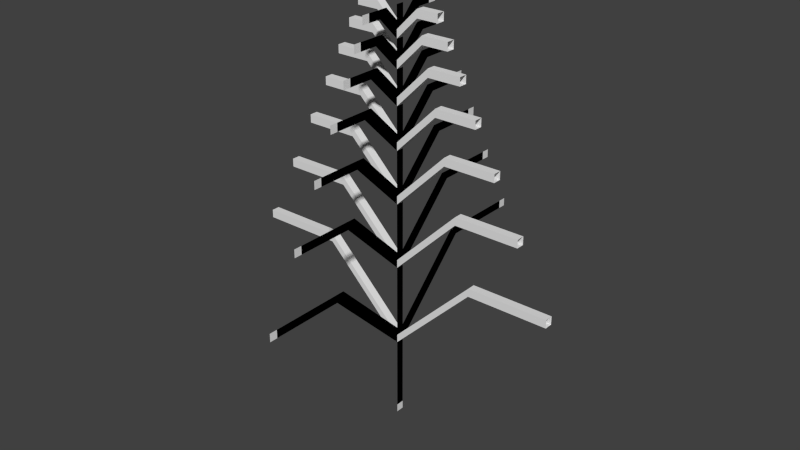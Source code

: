 # Source: CristmasTreeDouble.blend  (saved by Blender 2.58.1; exported with 4.5.12 LTS)
import bpy
from mathutils import Matrix  # noqa: F401  (used for matrix-valued properties, if any)

bpy.ops.wm.read_factory_settings(use_empty=True)
scene = bpy.context.scene
scene.name = 'Scene'

# ---- collections
col_collection_1 = bpy.data.collections.new('Collection 1'); scene.collection.children.link(col_collection_1)

# ---- world
world_world = bpy.data.worlds.new('World'); scene.world = world_world
world_world.color = (0.05088, 0.05088, 0.05088)
world_world.use_sun_shadow = False
world_world.sun_shadow_jitter_overblur = 0.0
world_world.cycles.sampling_method = 'MANUAL'
world_world.cycles.sample_map_resolution = 256

# ---- meshes
me_cristmastree = bpy.data.meshes.new('cristmastree')
me_cristmastree.from_pydata([(0.0, 0.0, 0.0), (0.0, 2.0, 0.0), (0.0, 2.0, 0.0), (0.0, 4.0, 2.0), (0.0, 4.0, 2.0), (0.0, 4.0, 4.0), (0.0, 2.0, 0.0), (0.0, 4.0, -2.0), (0.0, 4.0, -2.0), (0.0, 4.0, -4.0), (0.0, 2.0, 0.0), (-2.0, 4.0, 0.0), (-2.0, 4.0, 0.0), (-4.0, 4.0, 0.0), (0.0, 2.0, 0.0), (2.0, 4.0, 0.0), (2.0, 4.0, 0.0), (4.0, 4.0, 0.0), (0.0, 2.0, 0.0), (0.0, 4.0, 0.0), (0.0, 2.0, 0.0), (0.0, 4.0, 0.0), (0.0, 4.0, 0.0), (0.0, 5.6, 1.6), (0.0, 5.6, 1.6), (0.0, 5.6, 3.2), (0.0, 4.0, 0.0), (0.0, 5.6, -1.6), (0.0, 5.6, -1.6), (0.0, 5.6, -3.2), (0.0, 4.0, 0.0), (-1.6, 5.6, 0.0), (-1.6, 5.6, 0.0), (-3.2, 5.6, 0.0), (0.0, 4.0, 0.0), (1.6, 5.6, 0.0), (1.6, 5.6, 0.0), (3.2, 5.6, 0.0), (0.0, 4.0, 0.0), (0.0, 5.6, 0.0), (0.0, 4.0, 0.0), (0.0, 5.6, 0.0), (0.0, 5.6, 0.0), (0.0, 6.88, 1.28), (0.0, 6.88, 1.28), (0.0, 6.88, 2.56), (0.0, 5.6, 0.0), (0.0, 6.88, -1.28), (0.0, 6.88, -1.28), (0.0, 6.88, -2.56), (0.0, 5.6, 0.0), (-1.28, 6.88, 0.0), (-1.28, 6.88, 0.0), (-2.56, 6.88, 0.0), (0.0, 5.6, 0.0), (1.28, 6.88, 0.0), (1.28, 6.88, 0.0), (2.56, 6.88, 0.0), (0.0, 5.6, 0.0), (0.0, 6.88, 0.0), (0.0, 5.6, 0.0), (0.0, 6.88, 0.0), (0.0, 6.88, 0.0), (0.0, 7.904, 1.024), (0.0, 7.904, 1.024), (0.0, 7.904, 2.048), (0.0, 6.88, 0.0), (0.0, 7.904, -1.024), (0.0, 7.904, -1.024), (0.0, 7.904, -2.048), (0.0, 6.88, 0.0), (-1.024, 7.904, 0.0), (-1.024, 7.904, 0.0), (-2.048, 7.904, 0.0), (0.0, 6.88, 0.0), (1.024, 7.904, 0.0), (1.024, 7.904, 0.0), (2.048, 7.904, 0.0), (0.0, 6.88, 0.0), (0.0, 7.904, 0.0), (0.0, 6.88, 0.0), (0.0, 7.904, 0.0), (0.0, 7.904, 0.0), (0.0, 8.723, 0.8192), (0.0, 8.723, 0.8192), (0.0, 8.723, 1.638), (0.0, 7.904, 0.0), (0.0, 8.723, -0.8192), (0.0, 8.723, -0.8192), (0.0, 8.723, -1.638), (0.0, 7.904, 0.0), (-0.8192, 8.723, 0.0), (-0.8192, 8.723, 0.0), (-1.638, 8.723, 0.0), (0.0, 7.904, 0.0), (0.8192, 8.723, 0.0), (0.8192, 8.723, 0.0), (1.638, 8.723, 0.0), (0.0, 7.904, 0.0), (0.0, 8.723, 0.0), (0.0, 7.904, 0.0), (0.0, 8.723, 0.0), (0.0, 8.723, 0.0), (0.0, 9.379, 0.6554), (0.0, 9.379, 0.6554), (0.0, 9.379, 1.311), (0.0, 8.723, 0.0), (0.0, 9.379, -0.6554), (0.0, 9.379, -0.6554), (0.0, 9.379, -1.311), (0.0, 8.723, 0.0), (-0.6554, 9.379, 0.0), (-0.6554, 9.379, 0.0), (-1.311, 9.379, 0.0), (0.0, 8.723, 0.0), (0.6554, 9.379, 0.0), (0.6554, 9.379, 0.0), (1.311, 9.379, 0.0), (0.0, 8.723, 0.0), (0.0, 9.379, 0.0), (0.0, 8.723, 0.0), (0.0, 9.379, 0.0), (0.0, 9.379, 0.0), (0.0, 9.903, 0.5243), (0.0, 9.903, 0.5243), (0.0, 9.903, 1.049), (0.0, 9.379, 0.0), (0.0, 9.903, -0.5243), (0.0, 9.903, -0.5243), (0.0, 9.903, -1.049), (0.0, 9.379, 0.0), (-0.5243, 9.903, 0.0), (-0.5243, 9.903, 0.0), (-1.049, 9.903, 0.0), (0.0, 9.379, 0.0), (0.5243, 9.903, 0.0), (0.5243, 9.903, 0.0), (1.049, 9.903, 0.0), (0.0, 9.379, 0.0), (0.0, 9.903, 0.0), (0.0, 9.379, 0.0), (0.0, 9.903, 0.0), (0.0, 9.903, 0.0), (0.0, 9.379, 0.0), (0.0, 9.903, 0.0), (0.0, 9.379, 0.0), (1.049, 9.903, 0.0), (0.5243, 9.903, 0.0), (0.5243, 9.903, 0.0), (0.0, 9.379, 0.0), (-1.049, 9.903, 0.0), (-0.5243, 9.903, 0.0), (-0.5243, 9.903, 0.0), (0.0, 9.379, 0.0), (0.0, 9.903, -1.049), (0.0, 9.903, -0.5243), (0.0, 9.903, -0.5243), (0.0, 9.379, 0.0), (0.0, 9.903, 1.049), (0.0, 9.903, 0.5243), (0.0, 9.903, 0.5243), (0.0, 9.379, 0.0), (0.0, 9.379, 0.0), (0.0, 8.723, 0.0), (0.0, 9.379, 0.0), (0.0, 8.723, 0.0), (1.311, 9.379, 0.0), (0.6554, 9.379, 0.0), (0.6554, 9.379, 0.0), (0.0, 8.723, 0.0), (-1.311, 9.379, 0.0), (-0.6554, 9.379, 0.0), (-0.6554, 9.379, 0.0), (0.0, 8.723, 0.0), (0.0, 9.379, -1.311), (0.0, 9.379, -0.6554), (0.0, 9.379, -0.6554), (0.0, 8.723, 0.0), (0.0, 9.379, 1.311), (0.0, 9.379, 0.6554), (0.0, 9.379, 0.6554), (0.0, 8.723, 0.0), (0.0, 8.723, 0.0), (0.0, 7.904, 0.0), (0.0, 8.723, 0.0), (0.0, 7.904, 0.0), (1.638, 8.723, 0.0), (0.8192, 8.723, 0.0), (0.8192, 8.723, 0.0), (0.0, 7.904, 0.0), (-1.638, 8.723, 0.0), (-0.8192, 8.723, 0.0), (-0.8192, 8.723, 0.0), (0.0, 7.904, 0.0), (0.0, 8.723, -1.638), (0.0, 8.723, -0.8192), (0.0, 8.723, -0.8192), (0.0, 7.904, 0.0), (0.0, 8.723, 1.638), (0.0, 8.723, 0.8192), (0.0, 8.723, 0.8192), (0.0, 7.904, 0.0), (0.0, 7.904, 0.0), (0.0, 6.88, 0.0), (0.0, 7.904, 0.0), (0.0, 6.88, 0.0), (2.048, 7.904, 0.0), (1.024, 7.904, 0.0), (1.024, 7.904, 0.0), (0.0, 6.88, 0.0), (-2.048, 7.904, 0.0), (-1.024, 7.904, 0.0), (-1.024, 7.904, 0.0), (0.0, 6.88, 0.0), (0.0, 7.904, -2.048), (0.0, 7.904, -1.024), (0.0, 7.904, -1.024), (0.0, 6.88, 0.0), (0.0, 7.904, 2.048), (0.0, 7.904, 1.024), (0.0, 7.904, 1.024), (0.0, 6.88, 0.0), (0.0, 6.88, 0.0), (0.0, 5.6, 0.0), (0.0, 6.88, 0.0), (0.0, 5.6, 0.0), (2.56, 6.88, 0.0), (1.28, 6.88, 0.0), (1.28, 6.88, 0.0), (0.0, 5.6, 0.0), (-2.56, 6.88, 0.0), (-1.28, 6.88, 0.0), (-1.28, 6.88, 0.0), (0.0, 5.6, 0.0), (0.0, 6.88, -2.56), (0.0, 6.88, -1.28), (0.0, 6.88, -1.28), (0.0, 5.6, 0.0), (0.0, 6.88, 2.56), (0.0, 6.88, 1.28), (0.0, 6.88, 1.28), (0.0, 5.6, 0.0), (0.0, 5.6, 0.0), (0.0, 4.0, 0.0), (0.0, 5.6, 0.0), (0.0, 4.0, 0.0), (3.2, 5.6, 0.0), (1.6, 5.6, 0.0), (1.6, 5.6, 0.0), (0.0, 4.0, 0.0), (-3.2, 5.6, 0.0), (-1.6, 5.6, 0.0), (-1.6, 5.6, 0.0), (0.0, 4.0, 0.0), (0.0, 5.6, -3.2), (0.0, 5.6, -1.6), (0.0, 5.6, -1.6), (0.0, 4.0, 0.0), (0.0, 5.6, 3.2), (0.0, 5.6, 1.6), (0.0, 5.6, 1.6), (0.0, 4.0, 0.0), (0.0, 4.0, 0.0), (0.0, 2.0, 0.0), (0.0, 4.0, 0.0), (0.0, 2.0, 0.0), (4.0, 4.0, 0.0), (2.0, 4.0, 0.0), (2.0, 4.0, 0.0), (0.0, 2.0, 0.0), (-4.0, 4.0, 0.0), (-2.0, 4.0, 0.0), (-2.0, 4.0, 0.0), (0.0, 2.0, 0.0), (0.0, 4.0, -4.0), (0.0, 4.0, -2.0), (0.0, 4.0, -2.0), (0.0, 2.0, 0.0), (0.0, 4.0, 4.0), (0.0, 4.0, 2.0), (0.0, 4.0, 2.0), (0.0, 2.0, 0.0), (0.0, 2.0, 0.0), (0.0, 0.0, 0.0), (0.0, -3.258e-08, -0.2), (0.0, 2.0, -0.2), (0.0, 2.0, -0.2), (0.0, 4.0, 1.8), (0.0, 4.0, 1.8), (0.0, 4.0, 3.8), (0.0, 2.0, -0.2), (0.0, 4.0, -2.2), (0.0, 4.0, -2.2), (0.0, 4.0, -4.2), (0.0, 2.0, -0.2), (-2.0, 4.0, -0.2), (-2.0, 4.0, -0.2), (-4.0, 4.0, -0.2), (0.0, 2.0, -0.2), (2.0, 4.0, -0.2), (2.0, 4.0, -0.2), (4.0, 4.0, -0.2), (0.0, 2.0, -0.2), (0.0, 4.0, -0.2), (0.0, 2.0, -0.2), (0.0, 4.0, -0.2), (0.0, 4.0, -0.2), (0.0, 5.6, 1.4), (0.0, 5.6, 1.4), (0.0, 5.6, 3.0), (0.0, 4.0, -0.2), (0.0, 5.6, -1.8), (0.0, 5.6, -1.8), (0.0, 5.6, -3.4), (0.0, 4.0, -0.2), (-1.6, 5.6, -0.2), (-1.6, 5.6, -0.2), (-3.2, 5.6, -0.2), (0.0, 4.0, -0.2), (1.6, 5.6, -0.2), (1.6, 5.6, -0.2), (3.2, 5.6, -0.2), (0.0, 4.0, -0.2), (0.0, 5.6, -0.2), (0.0, 4.0, -0.2), (0.0, 5.6, -0.2), (0.0, 5.6, -0.2), (0.0, 6.88, 1.08), (0.0, 6.88, 1.08), (0.0, 6.88, 2.36), (0.0, 5.6, -0.2), (0.0, 6.88, -1.48), (0.0, 6.88, -1.48), (0.0, 6.88, -2.76), (0.0, 5.6, -0.2), (-1.28, 6.88, -0.2), (-1.28, 6.88, -0.2), (-2.56, 6.88, -0.2), (0.0, 5.6, -0.2), (1.28, 6.88, -0.2), (1.28, 6.88, -0.2), (2.56, 6.88, -0.2), (0.0, 5.6, -0.2), (0.0, 6.88, -0.2), (0.0, 5.6, -0.2), (0.0, 6.88, -0.2), (0.0, 6.88, -0.2), (0.0, 7.904, 0.824), (0.0, 7.904, 0.824), (0.0, 7.904, 1.848), (0.0, 6.88, -0.2), (0.0, 7.904, -1.224), (0.0, 7.904, -1.224), (0.0, 7.904, -2.248), (0.0, 6.88, -0.2), (-1.024, 7.904, -0.2), (-1.024, 7.904, -0.2), (-2.048, 7.904, -0.2), (0.0, 6.88, -0.2), (1.024, 7.904, -0.2), (1.024, 7.904, -0.2), (2.048, 7.904, -0.2), (0.0, 6.88, -0.2), (0.0, 7.904, -0.2), (0.0, 6.88, -0.2), (0.0, 7.904, -0.2), (0.0, 7.904, -0.2), (0.0, 8.723, 0.6192), (0.0, 8.723, 0.6192), (0.0, 8.723, 1.438), (0.0, 7.904, -0.2), (0.0, 8.723, -1.019), (0.0, 8.723, -1.019), (0.0, 8.723, -1.838), (0.0, 7.904, -0.2), (-0.8192, 8.723, -0.2), (-0.8192, 8.723, -0.2), (-1.638, 8.723, -0.2), (0.0, 7.904, -0.2), (0.8192, 8.723, -0.2), (0.8192, 8.723, -0.2), (1.638, 8.723, -0.2), (0.0, 7.904, -0.2), (0.0, 8.723, -0.2), (0.0, 7.904, -0.2), (0.0, 8.723, -0.2), (0.0, 8.723, -0.2), (0.0, 9.379, 0.4554), (0.0, 9.379, 0.4554), (0.0, 9.379, 1.111), (0.0, 8.723, -0.2), (0.0, 9.379, -0.8554), (0.0, 9.379, -0.8554), (0.0, 9.379, -1.511), (0.0, 8.723, -0.2), (-0.6554, 9.379, -0.2), (-0.6554, 9.379, -0.2), (-1.311, 9.379, -0.2), (0.0, 8.723, -0.2), (0.6554, 9.379, -0.2), (0.6554, 9.379, -0.2), (1.311, 9.379, -0.2), (0.0, 8.723, -0.2), (0.0, 9.379, -0.2), (0.0, 8.723, -0.2), (0.0, 9.379, -0.2), (0.0, 9.379, -0.2), (0.0, 9.903, 0.3243), (0.0, 9.903, 0.3243), (0.0, 9.903, 0.8486), (0.0, 9.379, -0.2), (0.0, 9.903, -0.7243), (0.0, 9.903, -0.7243), (0.0, 9.903, -1.249), (0.0, 9.379, -0.2), (-0.5243, 9.903, -0.2), (-0.5243, 9.903, -0.2), (-1.049, 9.903, -0.2), (0.0, 9.379, -0.2), (0.5243, 9.903, -0.2), (0.5243, 9.903, -0.2), (1.049, 9.903, -0.2), (0.0, 9.379, -0.2), (0.0, 9.903, -0.2), (0.0, 9.379, -0.2), (0.0, 9.903, -0.2), (0.0, 9.703, -0.2), (0.0, 9.179, -0.2), (0.0, 9.703, -0.2), (0.0, 9.179, -0.2), (1.049, 9.703, -0.2), (0.5243, 9.703, -0.2), (0.5243, 9.703, -0.2), (0.0, 9.179, -0.2), (-1.049, 9.703, -0.2), (-0.5243, 9.703, -0.2), (-0.5243, 9.703, -0.2), (0.0, 9.179, -0.2), (0.0, 9.703, -1.249), (0.0, 9.703, -0.7243), (0.0, 9.703, -0.7243), (0.0, 9.179, -0.2), (0.0, 9.703, 0.8486), (0.0, 9.703, 0.3243), (0.0, 9.703, 0.3243), (0.0, 9.179, -0.2), (0.0, 9.179, -0.2), (0.0, 8.523, -0.2), (0.0, 9.179, -0.2), (0.0, 8.523, -0.2), (1.311, 9.179, -0.2), (0.6554, 9.179, -0.2), (0.6554, 9.179, -0.2), (0.0, 8.523, -0.2), (-1.311, 9.179, -0.2), (-0.6554, 9.179, -0.2), (-0.6554, 9.179, -0.2), (0.0, 8.523, -0.2), (0.0, 9.179, -1.511), (0.0, 9.179, -0.8554), (0.0, 9.179, -0.8554), (0.0, 8.523, -0.2), (0.0, 9.179, 1.111), (0.0, 9.179, 0.4554), (0.0, 9.179, 0.4554), (0.0, 8.523, -0.2), (0.0, 8.523, -0.2), (0.0, 7.704, -0.2), (0.0, 8.523, -0.2), (0.0, 7.704, -0.2), (1.638, 8.523, -0.2), (0.8192, 8.523, -0.2), (0.8192, 8.523, -0.2), (0.0, 7.704, -0.2), (-1.638, 8.523, -0.2), (-0.8192, 8.523, -0.2), (-0.8192, 8.523, -0.2), (0.0, 7.704, -0.2), (0.0, 8.523, -1.838), (0.0, 8.523, -1.019), (0.0, 8.523, -1.019), (0.0, 7.704, -0.2), (0.0, 8.523, 1.438), (0.0, 8.523, 0.6192), (0.0, 8.523, 0.6192), (0.0, 7.704, -0.2), (0.0, 7.704, -0.2), (0.0, 6.68, -0.2), (0.0, 7.704, -0.2), (0.0, 6.68, -0.2), (2.048, 7.704, -0.2), (1.024, 7.704, -0.2), (1.024, 7.704, -0.2), (0.0, 6.68, -0.2), (-2.048, 7.704, -0.2), (-1.024, 7.704, -0.2), (-1.024, 7.704, -0.2), (0.0, 6.68, -0.2), (0.0, 7.704, -2.248), (0.0, 7.704, -1.224), (0.0, 7.704, -1.224), (0.0, 6.68, -0.2), (0.0, 7.704, 1.848), (0.0, 7.704, 0.824), (0.0, 7.704, 0.824), (0.0, 6.68, -0.2), (0.0, 6.68, -0.2), (0.0, 5.4, -0.2), (0.0, 6.68, -0.2), (0.0, 5.4, -0.2), (2.56, 6.68, -0.2), (1.28, 6.68, -0.2), (1.28, 6.68, -0.2), (0.0, 5.4, -0.2), (-2.56, 6.68, -0.2), (-1.28, 6.68, -0.2), (-1.28, 6.68, -0.2), (0.0, 5.4, -0.2), (0.0, 6.68, -2.76), (0.0, 6.68, -1.48), (0.0, 6.68, -1.48), (0.0, 5.4, -0.2), (0.0, 6.68, 2.36), (0.0, 6.68, 1.08), (0.0, 6.68, 1.08), (0.0, 5.4, -0.2), (0.0, 5.4, -0.2), (0.0, 3.8, -0.2), (0.0, 5.4, -0.2), (0.0, 3.8, -0.2), (3.2, 5.4, -0.2), (1.6, 5.4, -0.2), (1.6, 5.4, -0.2), (0.0, 3.8, -0.2), (-3.2, 5.4, -0.2), (-1.6, 5.4, -0.2), (-1.6, 5.4, -0.2), (0.0, 3.8, -0.2), (0.0, 5.4, -3.4), (0.0, 5.4, -1.8), (0.0, 5.4, -1.8), (0.0, 3.8, -0.2), (0.0, 5.4, 3.0), (0.0, 5.4, 1.4), (0.0, 5.4, 1.4), (0.0, 3.8, -0.2), (0.0, 3.8, -0.2), (0.0, 1.8, -0.2), (0.0, 3.8, -0.2), (0.0, 1.8, -0.2), (4.0, 3.8, -0.2), (2.0, 3.8, -0.2), (2.0, 3.8, -0.2), (0.0, 1.8, -0.2), (-4.0, 3.8, -0.2), (-2.0, 3.8, -0.2), (-2.0, 3.8, -0.2), (0.0, 1.8, -0.2), (0.0, 3.8, -4.2), (0.0, 3.8, -2.2), (0.0, 3.8, -2.2), (0.0, 1.8, -0.2), (0.0, 3.8, 3.8), (0.0, 3.8, 1.8), (0.0, 3.8, 1.8), (0.0, 1.8, -0.2), (0.0, 1.8, -0.2), (0.0, -0.2, -0.2), (0.0, -0.2, 2.98e-08), (0.0, 1.8, 2.98e-08), (0.0, 1.8, 2.98e-08), (0.0, 3.8, 2.0), (0.0, 3.8, 2.0), (0.0, 3.8, 4.0), (0.0, 1.8, 2.98e-08), (0.0, 3.8, -2.0), (0.0, 3.8, -2.0), (0.0, 3.8, -4.0), (0.0, 1.8, 2.98e-08), (-2.0, 3.8, 2.98e-08), (-2.0, 3.8, 2.98e-08), (-4.0, 3.8, 2.98e-08), (0.0, 1.8, 2.98e-08), (2.0, 3.8, 2.98e-08), (2.0, 3.8, 2.98e-08), (4.0, 3.8, 2.98e-08), (0.0, 1.8, 2.98e-08), (0.0, 3.8, 2.98e-08), (0.0, 1.8, 2.98e-08), (0.0, 3.8, 2.98e-08), (0.0, 3.8, 2.98e-08), (0.0, 5.4, 1.6), (0.0, 5.4, 1.6), (0.0, 5.4, 3.2), (0.0, 3.8, 2.98e-08), (0.0, 5.4, -1.6), (0.0, 5.4, -1.6), (0.0, 5.4, -3.2), (0.0, 3.8, 2.98e-08), (-1.6, 5.4, 2.98e-08), (-1.6, 5.4, 2.98e-08), (-3.2, 5.4, 2.98e-08), (0.0, 3.8, 2.98e-08), (1.6, 5.4, 2.98e-08), (1.6, 5.4, 2.98e-08), (3.2, 5.4, 2.98e-08), (0.0, 3.8, 2.98e-08), (0.0, 5.4, 2.98e-08), (0.0, 3.8, 2.98e-08), (0.0, 5.4, 2.98e-08), (0.0, 5.4, 2.98e-08), (0.0, 6.68, 1.28), (0.0, 6.68, 1.28), (0.0, 6.68, 2.56), (0.0, 5.4, 2.98e-08), (0.0, 6.68, -1.28), (0.0, 6.68, -1.28), (0.0, 6.68, -2.56), (0.0, 5.4, 2.98e-08), (-1.28, 6.68, 2.98e-08), (-1.28, 6.68, 2.98e-08), (-2.56, 6.68, 2.98e-08), (0.0, 5.4, 2.98e-08), (1.28, 6.68, 2.98e-08), (1.28, 6.68, 2.98e-08), (2.56, 6.68, 2.98e-08), (0.0, 5.4, 2.98e-08), (0.0, 6.68, 2.98e-08), (0.0, 5.4, 2.98e-08), (0.0, 6.68, 2.98e-08), (0.0, 6.68, 2.98e-08), (0.0, 7.704, 1.024), (0.0, 7.704, 1.024), (0.0, 7.704, 2.048), (0.0, 6.68, 2.98e-08), (0.0, 7.704, -1.024), (0.0, 7.704, -1.024), (0.0, 7.704, -2.048), (0.0, 6.68, 2.98e-08), (-1.024, 7.704, 2.98e-08), (-1.024, 7.704, 2.98e-08), (-2.048, 7.704, 2.98e-08), (0.0, 6.68, 2.98e-08), (1.024, 7.704, 2.98e-08), (1.024, 7.704, 2.98e-08), (2.048, 7.704, 2.98e-08), (0.0, 6.68, 2.98e-08), (0.0, 7.704, 2.98e-08), (0.0, 6.68, 2.98e-08), (0.0, 7.704, 2.98e-08), (0.0, 7.704, 2.98e-08), (0.0, 8.523, 0.8192), (0.0, 8.523, 0.8192), (0.0, 8.523, 1.638), (0.0, 7.704, 2.98e-08), (0.0, 8.523, -0.8192), (0.0, 8.523, -0.8192), (0.0, 8.523, -1.638), (0.0, 7.704, 2.98e-08), (-0.8192, 8.523, 2.98e-08), (-0.8192, 8.523, 2.98e-08), (-1.638, 8.523, 2.98e-08), (0.0, 7.704, 2.98e-08), (0.8192, 8.523, 2.98e-08), (0.8192, 8.523, 2.98e-08), (1.638, 8.523, 2.98e-08), (0.0, 7.704, 2.98e-08), (0.0, 8.523, 2.98e-08), (0.0, 7.704, 2.98e-08), (0.0, 8.523, 2.98e-08), (0.0, 8.523, 2.98e-08), (0.0, 9.179, 0.6554), (0.0, 9.179, 0.6554), (0.0, 9.179, 1.311), (0.0, 8.523, 2.98e-08), (0.0, 9.179, -0.6554), (0.0, 9.179, -0.6554), (0.0, 9.179, -1.311), (0.0, 8.523, 2.98e-08), (-0.6554, 9.179, 2.98e-08), (-0.6554, 9.179, 2.98e-08), (-1.311, 9.179, 2.98e-08), (0.0, 8.523, 2.98e-08), (0.6554, 9.179, 2.98e-08), (0.6554, 9.179, 2.98e-08), (1.311, 9.179, 2.98e-08), (0.0, 8.523, 2.98e-08), (0.0, 9.179, 2.98e-08), (0.0, 8.523, 2.98e-08), (0.0, 9.179, 2.98e-08), (0.0, 9.179, 2.98e-08), (0.0, 9.703, 0.5243), (0.0, 9.703, 0.5243), (0.0, 9.703, 1.049), (0.0, 9.179, 2.98e-08), (0.0, 9.703, -0.5243), (0.0, 9.703, -0.5243), (0.0, 9.703, -1.049), (0.0, 9.179, 2.98e-08), (-0.5243, 9.703, 2.98e-08), (-0.5243, 9.703, 2.98e-08), (-1.049, 9.703, 2.98e-08), (0.0, 9.179, 2.98e-08), (0.5243, 9.703, 2.98e-08), (0.5243, 9.703, 2.98e-08), (1.049, 9.703, 2.98e-08), (0.0, 9.179, 2.98e-08), (0.0, 9.703, 2.98e-08), (0.0, 9.179, 2.98e-08), (0.0, 9.703, 2.98e-08), (0.0, 9.903, -2.782e-09), (0.0, 9.379, -2.782e-09), (0.0, 9.903, -2.782e-09), (0.0, 9.379, -2.782e-09), (1.049, 9.903, -2.782e-09), (0.5243, 9.903, -2.782e-09), (0.5243, 9.903, -2.782e-09), (0.0, 9.379, -2.782e-09), (-1.049, 9.903, -2.782e-09), (-0.5243, 9.903, -2.782e-09), (-0.5243, 9.903, -2.782e-09), (0.0, 9.379, -2.782e-09), (0.0, 9.903, -1.049), (0.0, 9.903, -0.5243), (0.0, 9.903, -0.5243), (0.0, 9.379, -2.782e-09), (0.0, 9.903, 1.049), (0.0, 9.903, 0.5243), (0.0, 9.903, 0.5243), (0.0, 9.379, -2.782e-09), (0.0, 9.379, -2.782e-09), (0.0, 8.723, -2.782e-09), (0.0, 9.379, -2.782e-09), (0.0, 8.723, -2.782e-09), (1.311, 9.379, -2.782e-09), (0.6554, 9.379, -2.782e-09), (0.6554, 9.379, -2.782e-09), (0.0, 8.723, -2.782e-09), (-1.311, 9.379, -2.782e-09), (-0.6554, 9.379, -2.782e-09), (-0.6554, 9.379, -2.782e-09), (0.0, 8.723, -2.782e-09), (0.0, 9.379, -1.311), (0.0, 9.379, -0.6554), (0.0, 9.379, -0.6554), (0.0, 8.723, -2.782e-09), (0.0, 9.379, 1.311), (0.0, 9.379, 0.6554), (0.0, 9.379, 0.6554), (0.0, 8.723, -2.782e-09), (0.0, 8.723, -2.782e-09), (0.0, 7.904, -2.782e-09), (0.0, 8.723, -2.782e-09), (0.0, 7.904, -2.782e-09), (1.638, 8.723, -2.782e-09), (0.8192, 8.723, -2.782e-09), (0.8192, 8.723, -2.782e-09), (0.0, 7.904, -2.782e-09), (-1.638, 8.723, -2.782e-09), (-0.8192, 8.723, -2.782e-09), (-0.8192, 8.723, -2.782e-09), (0.0, 7.904, -2.782e-09), (0.0, 8.723, -1.638), (0.0, 8.723, -0.8192), (0.0, 8.723, -0.8192), (0.0, 7.904, -2.782e-09), (0.0, 8.723, 1.638), (0.0, 8.723, 0.8192), (0.0, 8.723, 0.8192), (0.0, 7.904, -2.782e-09), (0.0, 7.904, -2.782e-09), (0.0, 6.88, -2.782e-09), (0.0, 7.904, -2.782e-09), (0.0, 6.88, -2.782e-09), (2.048, 7.904, -2.782e-09), (1.024, 7.904, -2.782e-09), (1.024, 7.904, -2.782e-09), (0.0, 6.88, -2.782e-09), (-2.048, 7.904, -2.782e-09), (-1.024, 7.904, -2.782e-09), (-1.024, 7.904, -2.782e-09), (0.0, 6.88, -2.782e-09), (0.0, 7.904, -2.048), (0.0, 7.904, -1.024), (0.0, 7.904, -1.024), (0.0, 6.88, -2.782e-09), (0.0, 7.904, 2.048), (0.0, 7.904, 1.024), (0.0, 7.904, 1.024), (0.0, 6.88, -2.782e-09), (0.0, 6.88, -2.782e-09), (0.0, 5.6, -2.782e-09), (0.0, 6.88, -2.782e-09), (0.0, 5.6, -2.782e-09), (2.56, 6.88, -2.782e-09), (1.28, 6.88, -2.782e-09), (1.28, 6.88, -2.782e-09), (0.0, 5.6, -2.782e-09), (-2.56, 6.88, -2.782e-09), (-1.28, 6.88, -2.782e-09), (-1.28, 6.88, -2.782e-09), (0.0, 5.6, -2.782e-09), (0.0, 6.88, -2.56), (0.0, 6.88, -1.28), (0.0, 6.88, -1.28), (0.0, 5.6, -2.782e-09), (0.0, 6.88, 2.56), (0.0, 6.88, 1.28), (0.0, 6.88, 1.28), (0.0, 5.6, -2.782e-09), (0.0, 5.6, -2.782e-09), (0.0, 4.0, -2.782e-09), (0.0, 5.6, -2.782e-09), (0.0, 4.0, -2.782e-09), (3.2, 5.6, -2.782e-09), (1.6, 5.6, -2.782e-09), (1.6, 5.6, -2.782e-09), (0.0, 4.0, -2.782e-09), (-3.2, 5.6, -2.782e-09), (-1.6, 5.6, -2.782e-09), (-1.6, 5.6, -2.782e-09), (0.0, 4.0, -2.782e-09), (0.0, 5.6, -3.2), (0.0, 5.6, -1.6), (0.0, 5.6, -1.6), (0.0, 4.0, -2.782e-09), (0.0, 5.6, 3.2), (0.0, 5.6, 1.6), (0.0, 5.6, 1.6), (0.0, 4.0, -2.782e-09), (0.0, 4.0, -2.782e-09), (0.0, 2.0, -2.782e-09), (0.0, 4.0, -2.782e-09), (0.0, 2.0, -2.782e-09), (4.0, 4.0, -2.782e-09), (2.0, 4.0, -2.782e-09), (2.0, 4.0, -2.782e-09), (0.0, 2.0, -2.782e-09), (-4.0, 4.0, -2.782e-09), (-2.0, 4.0, -2.782e-09), (-2.0, 4.0, -2.782e-09), (0.0, 2.0, -2.782e-09), (0.0, 4.0, -4.0), (0.0, 4.0, -2.0), (0.0, 4.0, -2.0), (0.0, 2.0, -2.782e-09), (0.0, 4.0, 4.0), (0.0, 4.0, 2.0), (0.0, 4.0, 2.0), (0.0, 2.0, -2.782e-09), (0.0, 2.0, -2.782e-09), (0.0, 0.0, -2.782e-09)], [], [(127, 126, 157, 156), (137, 136, 147, 146), (101, 100, 183, 182), (79, 78, 205, 204), (13, 12, 271, 270), (113, 112, 171, 170), (23, 22, 261, 260), (57, 56, 227, 226), (133, 132, 151, 150), (123, 122, 161, 160), (55, 54, 229, 228), (27, 26, 257, 256), (1, 0, 283, 282), (29, 28, 255, 254), (61, 60, 223, 222), (51, 50, 233, 232), (105, 104, 179, 178), (25, 24, 259, 258), (65, 64, 219, 218), (11, 10, 273, 272), (47, 46, 237, 236), (31, 30, 253, 252), (83, 82, 201, 200), (141, 140, 143, 142), (53, 52, 231, 230), (115, 114, 169, 168), (63, 62, 221, 220), (129, 128, 155, 154), (109, 108, 175, 174), (21, 20, 263, 262), (19, 18, 265, 264), (93, 92, 191, 190), (3, 2, 281, 280), (111, 110, 173, 172), (81, 80, 203, 202), (119, 118, 165, 164), (107, 106, 177, 176), (97, 96, 187, 186), (35, 34, 249, 248), (17, 16, 267, 266), (87, 86, 197, 196), (7, 6, 277, 276), (59, 58, 225, 224), (67, 66, 217, 216), (91, 90, 193, 192), (103, 102, 181, 180), (15, 14, 269, 268), (41, 40, 243, 242), (139, 138, 145, 144), (95, 94, 189, 188), (33, 32, 251, 250), (9, 8, 275, 274), (131, 130, 153, 152), (71, 70, 213, 212), (77, 76, 207, 206), (121, 120, 163, 162), (5, 4, 279, 278), (85, 84, 199, 198), (89, 88, 195, 194), (117, 116, 167, 166), (45, 44, 239, 238), (99, 98, 185, 184), (73, 72, 211, 210), (37, 36, 247, 246), (75, 74, 209, 208), (135, 134, 149, 148), (125, 124, 159, 158), (69, 68, 215, 214), (39, 38, 245, 244), (43, 42, 241, 240), (49, 48, 235, 234), (234, 235, 332, 333), (240, 241, 326, 327), (244, 245, 322, 323), (214, 215, 352, 353), (158, 159, 408, 409), (148, 149, 418, 419), (208, 209, 358, 359), (246, 247, 320, 321), (210, 211, 356, 357), (184, 185, 382, 383), (238, 239, 328, 329), (166, 167, 400, 401), (194, 195, 372, 373), (198, 199, 368, 369), (278, 279, 288, 289), (162, 163, 404, 405), (206, 207, 360, 361), (212, 213, 354, 355), (152, 153, 414, 415), (274, 275, 292, 293), (250, 251, 316, 317), (188, 189, 378, 379), (144, 145, 422, 423), (242, 243, 324, 325), (268, 269, 298, 299), (180, 181, 386, 387), (192, 193, 374, 375), (216, 217, 350, 351), (224, 225, 342, 343), (276, 277, 290, 291), (196, 197, 370, 371), (266, 267, 300, 301), (248, 249, 318, 319), (186, 187, 380, 381), (176, 177, 390, 391), (164, 165, 402, 403), (202, 203, 364, 365), (172, 173, 394, 395), (280, 281, 286, 287), (190, 191, 376, 377), (264, 265, 302, 303), (262, 263, 304, 305), (174, 175, 392, 393), (154, 155, 412, 413), (220, 221, 346, 347), (168, 169, 398, 399), (230, 231, 336, 337), (142, 143, 424, 425), (200, 201, 366, 367), (252, 253, 314, 315), (236, 237, 330, 331), (272, 273, 294, 295), (218, 219, 348, 349), (258, 259, 308, 309), (178, 179, 388, 389), (232, 233, 334, 335), (222, 223, 344, 345), (254, 255, 312, 313), (282, 283, 284, 285), (256, 257, 310, 311), (228, 229, 338, 339), (160, 161, 406, 407), (150, 151, 416, 417), (226, 227, 340, 341), (260, 261, 306, 307), (170, 171, 396, 397), (270, 271, 296, 297), (204, 205, 362, 363), (182, 183, 384, 385), (146, 147, 420, 421), (156, 157, 410, 411), (411, 410, 441, 440), (421, 420, 431, 430), (385, 384, 467, 466), (363, 362, 489, 488), (297, 296, 555, 554), (397, 396, 455, 454), (307, 306, 545, 544), (341, 340, 511, 510), (417, 416, 435, 434), (407, 406, 445, 444), (339, 338, 513, 512), (311, 310, 541, 540), (285, 284, 567, 566), (313, 312, 539, 538), (345, 344, 507, 506), (335, 334, 517, 516), (389, 388, 463, 462), (309, 308, 543, 542), (349, 348, 503, 502), (295, 294, 557, 556), (331, 330, 521, 520), (315, 314, 537, 536), (367, 366, 485, 484), (425, 424, 427, 426), (337, 336, 515, 514), (399, 398, 453, 452), (347, 346, 505, 504), (413, 412, 439, 438), (393, 392, 459, 458), (305, 304, 547, 546), (303, 302, 549, 548), (377, 376, 475, 474), (287, 286, 565, 564), (395, 394, 457, 456), (365, 364, 487, 486), (403, 402, 449, 448), (391, 390, 461, 460), (381, 380, 471, 470), (319, 318, 533, 532), (301, 300, 551, 550), (371, 370, 481, 480), (291, 290, 561, 560), (343, 342, 509, 508), (351, 350, 501, 500), (375, 374, 477, 476), (387, 386, 465, 464), (299, 298, 553, 552), (325, 324, 527, 526), (423, 422, 429, 428), (379, 378, 473, 472), (317, 316, 535, 534), (293, 292, 559, 558), (415, 414, 437, 436), (355, 354, 497, 496), (361, 360, 491, 490), (405, 404, 447, 446), (289, 288, 563, 562), (369, 368, 483, 482), (373, 372, 479, 478), (401, 400, 451, 450), (329, 328, 523, 522), (383, 382, 469, 468), (357, 356, 495, 494), (321, 320, 531, 530), (359, 358, 493, 492), (419, 418, 433, 432), (409, 408, 443, 442), (353, 352, 499, 498), (323, 322, 529, 528), (327, 326, 525, 524), (333, 332, 519, 518), (518, 519, 616, 617), (524, 525, 610, 611), (528, 529, 606, 607), (498, 499, 636, 637), (442, 443, 692, 693), (432, 433, 702, 703), (492, 493, 642, 643), (530, 531, 604, 605), (494, 495, 640, 641), (468, 469, 666, 667), (522, 523, 612, 613), (450, 451, 684, 685), (478, 479, 656, 657), (482, 483, 652, 653), (562, 563, 572, 573), (446, 447, 688, 689), (490, 491, 644, 645), (496, 497, 638, 639), (436, 437, 698, 699), (558, 559, 576, 577), (534, 535, 600, 601), (472, 473, 662, 663), (428, 429, 706, 707), (526, 527, 608, 609), (552, 553, 582, 583), (464, 465, 670, 671), (476, 477, 658, 659), (500, 501, 634, 635), (508, 509, 626, 627), (560, 561, 574, 575), (480, 481, 654, 655), (550, 551, 584, 585), (532, 533, 602, 603), (470, 471, 664, 665), (460, 461, 674, 675), (448, 449, 686, 687), (486, 487, 648, 649), (456, 457, 678, 679), (564, 565, 570, 571), (474, 475, 660, 661), (548, 549, 586, 587), (546, 547, 588, 589), (458, 459, 676, 677), (438, 439, 696, 697), (504, 505, 630, 631), (452, 453, 682, 683), (514, 515, 620, 621), (426, 427, 708, 709), (484, 485, 650, 651), (536, 537, 598, 599), (520, 521, 614, 615), (556, 557, 578, 579), (502, 503, 632, 633), (542, 543, 592, 593), (462, 463, 672, 673), (516, 517, 618, 619), (506, 507, 628, 629), (538, 539, 596, 597), (566, 567, 568, 569), (540, 541, 594, 595), (512, 513, 622, 623), (444, 445, 690, 691), (434, 435, 700, 701), (510, 511, 624, 625), (544, 545, 590, 591), (454, 455, 680, 681), (554, 555, 580, 581), (488, 489, 646, 647), (466, 467, 668, 669), (430, 431, 704, 705), (440, 441, 694, 695), (695, 694, 725, 724), (705, 704, 715, 714), (669, 668, 751, 750), (647, 646, 773, 772), (581, 580, 839, 838), (681, 680, 739, 738), (591, 590, 829, 828), (625, 624, 795, 794), (701, 700, 719, 718), (691, 690, 729, 728), (623, 622, 797, 796), (595, 594, 825, 824), (569, 568, 851, 850), (597, 596, 823, 822), (629, 628, 791, 790), (619, 618, 801, 800), (673, 672, 747, 746), (593, 592, 827, 826), (633, 632, 787, 786), (579, 578, 841, 840), (615, 614, 805, 804), (599, 598, 821, 820), (651, 650, 769, 768), (709, 708, 711, 710), (621, 620, 799, 798), (683, 682, 737, 736), (631, 630, 789, 788), (697, 696, 723, 722), (677, 676, 743, 742), (589, 588, 831, 830), (587, 586, 833, 832), (661, 660, 759, 758), (571, 570, 849, 848), (679, 678, 741, 740), (649, 648, 771, 770), (687, 686, 733, 732), (675, 674, 745, 744), (665, 664, 755, 754), (603, 602, 817, 816), (585, 584, 835, 834), (655, 654, 765, 764), (575, 574, 845, 844), (627, 626, 793, 792), (635, 634, 785, 784), (659, 658, 761, 760), (671, 670, 749, 748), (583, 582, 837, 836), (609, 608, 811, 810), (707, 706, 713, 712), (663, 662, 757, 756), (601, 600, 819, 818), (577, 576, 843, 842), (699, 698, 721, 720), (639, 638, 781, 780), (645, 644, 775, 774), (689, 688, 731, 730), (573, 572, 847, 846), (653, 652, 767, 766), (657, 656, 763, 762), (685, 684, 735, 734), (613, 612, 807, 806), (667, 666, 753, 752), (641, 640, 779, 778), (605, 604, 815, 814), (643, 642, 777, 776), (703, 702, 717, 716), (693, 692, 727, 726), (637, 636, 783, 782), (607, 606, 813, 812), (611, 610, 809, 808), (617, 616, 803, 802)])
_uv = me_cristmastree.uv_layers.new(name='UVTex')
_uv.uv.foreach_set('vector', [0.3133, 0.9911, 0.2513, 0.9911, 0.2518, 0.983, 0.3144, 0.9831, 0.9893, 0.4286, 0.9454, 0.4286, 0.9458, 0.4229, 0.99, 0.4229, 0.9894, 0.9551, 0.9482, 0.9525, 0.9489, 0.9471, 0.9905, 0.9498, 0.6366, 0.4988, 0.5871, 0.4956, 0.5879, 0.4891, 0.6378, 0.4924, 0.005709, 0.4214, 0.173, 0.4214, 0.1715, 0.4433, 0.002858, 0.4431, 0.9452, 0.4826, 1.0, 0.4826, 0.9995, 0.4898, 0.9443, 0.4897, 0.09117, 0.4214, 0.0, 0.2585, 0.02204, 0.248, 0.1138, 0.4124, 0.8452, 0.8945, 0.7382, 0.8946, 0.7391, 0.8807, 0.847, 0.8807, 0.5472, 0.8974, 0.591, 0.8974, 0.5906, 0.9031, 0.5464, 0.903, 0.9642, 0.613, 0.9022, 0.613, 0.9027, 0.6049, 0.9652, 0.605, 0.8884, 0.4227, 0.7479, 0.4227, 0.7491, 0.4044, 0.8908, 0.4046, 0.5386, 0.4169, 0.3922, 0.4988, 0.3828, 0.479, 0.5305, 0.3965, 0.8551, 0.08258, 0.7653, 0.0796, 0.7664, 0.0679, 0.857, 0.07101, 0.8572, 0.1874, 0.8572, 0.333, 0.8382, 0.3317, 0.8384, 0.1849, 0.4487, 0.9449, 0.3869, 0.9409, 0.388, 0.9329, 0.4502, 0.937, 0.7787, 0.1718, 0.7787, 0.317, 0.7597, 0.3158, 0.7599, 0.1693, 0.9507, 0.0685, 0.9576, 0.0338, 0.962, 0.03499, 0.9551, 0.06998, 0.8222, 0.5969, 0.8263, 0.5259, 0.8355, 0.527, 0.8313, 0.5986, 0.9341, 0.786, 0.9433, 0.7393, 0.9494, 0.7409, 0.94, 0.788, 0.3263, 0.3366, 0.3261, 0.5602, 0.2974, 0.5565, 0.2974, 0.3347, 0.8222, 0.4479, 0.8222, 0.5863, 0.8041, 0.5851, 0.8043, 0.4455, 0.5931, 0.1352, 0.5931, 0.3135, 0.5699, 0.312, 0.5701, 0.1321, 0.8572, 0.2225, 0.8573, 0.124, 0.87, 0.1256, 0.87, 0.2234, 0.4661, 0.1708, 0.4359, 0.1689, 0.4364, 0.165, 0.4669, 0.167, 0.4796, 0.816, 0.5867, 0.8159, 0.5858, 0.8299, 0.4778, 0.8299, 0.6908, 0.9535, 0.6133, 0.9535, 0.614, 0.9433, 0.6922, 0.9434, 0.0, 0.8623, 0.0001305, 0.7431, 0.01543, 0.7451, 0.01543, 0.8633, 0.7211, 0.08434, 0.8371, 0.1073, 0.8331, 0.1222, 0.7162, 0.09896, 0.5947, 0.6446, 0.7335, 0.6355, 0.7335, 0.6537, 0.5935, 0.6627, 0.7305, 0.8074, 0.6405, 0.8045, 0.6416, 0.7927, 0.7324, 0.7958, 0.5052, 0.8159, 0.4152, 0.8129, 0.4163, 0.8012, 0.5071, 0.8043, 0.00116, 0.8634, 0.06967, 0.8633, 0.0691, 0.8723, 2.584e-06, 0.8723, 0.3246, 0.7082, 0.122, 0.708, 0.1254, 0.682, 0.3263, 0.682, 0.9079, 0.9042, 0.9079, 0.974, 0.8988, 0.9734, 0.8988, 0.9031, 0.8427, 0.9487, 0.7942, 0.9455, 0.795, 0.9392, 0.8439, 0.9424, 0.06297, 0.986, 0.03103, 0.9839, 0.03157, 0.9797, 0.06378, 0.9819, 0.9454, 0.3454, 0.9454, 0.4181, 0.9359, 0.4175, 0.936, 0.3442, 0.5452, 0.9725, 0.4778, 0.9725, 0.4784, 0.9637, 0.5463, 0.9637, 0.7286, 0.4429, 0.5573, 0.4429, 0.5588, 0.4205, 0.7315, 0.4207, 0.7311, 0.6072, 0.5666, 0.6072, 0.568, 0.5858, 0.7339, 0.5859, 0.9341, 0.7064, 0.934, 0.8031, 0.9216, 0.8015, 0.9216, 0.7056, 0.4633, 0.333, 0.2256, 0.3327, 0.2296, 0.3022, 0.4653, 0.3022, 0.1942, 0.9446, 0.1343, 0.9408, 0.1353, 0.933, 0.1957, 0.9369, 0.218, 0.7711, 0.1108, 0.8178, 0.1066, 0.8033, 0.2128, 0.7569, 0.9442, 0.4562, 0.9441, 0.5477, 0.9323, 0.5462, 0.9323, 0.4554, 0.7354, 0.4988, 0.6627, 0.4988, 0.6634, 0.4893, 0.7367, 0.4894, 0.5631, 0.6355, 0.3476, 0.6352, 0.3512, 0.6076, 0.5649, 0.6076, 0.4716, 0.8834, 0.3983, 0.8791, 0.3995, 0.8696, 0.4733, 0.874, 0.2185, 0.9938, 0.1892, 0.9919, 0.1897, 0.9881, 0.2192, 0.99, 0.8572, 0.3322, 0.8573, 0.2336, 0.87, 0.2353, 0.87, 0.333, 0.741, 0.7247, 0.8748, 0.7247, 0.8736, 0.7422, 0.7387, 0.742, 0.06166, 4.826e-07, 0.4067, 0.0, 0.4037, 0.04503, 0.05578, 0.04465, 0.3263, 0.8914, 0.2825, 0.9353, 0.2772, 0.9292, 0.3214, 0.885, 0.7371, 0.8857, 0.6144, 0.8856, 0.6165, 0.8699, 0.7382, 0.8699, 0.9492, 0.07932, 0.8628, 0.07932, 0.8635, 0.06805, 0.9506, 0.06814, 0.1319, 0.5779, 0.09998, 0.5758, 0.1005, 0.5717, 0.1327, 0.5738, 0.0, 0.7045, 0.002875, 0.6179, 0.01416, 0.619, 0.01116, 0.7064, 0.6922, 0.9612, 0.6998, 0.923, 0.7047, 0.9243, 0.6971, 0.9629, 0.9672, 0.2525, 0.9373, 0.3294, 0.9276, 0.3249, 0.9578, 0.2474, 0.9929, 0.9031, 0.9381, 0.9031, 0.9385, 0.8959, 0.9938, 0.896, 0.9177, 0.2142, 0.9214, 0.1561, 0.929, 0.1571, 0.9251, 0.2156, 0.157, 0.9967, 0.1158, 0.994, 0.1165, 0.9887, 0.1581, 0.9914, 0.8763, 0.6152, 0.962, 0.6152, 0.9612, 0.6264, 0.8749, 0.6263, 0.8673, 0.7239, 0.7335, 0.7239, 0.7346, 0.7065, 0.8696, 0.7066, 0.248, 0.8433, 0.2482, 0.7206, 0.2639, 0.7226, 0.2639, 0.8443, 0.8909, 0.9031, 0.847, 0.8593, 0.8531, 0.8539, 0.8973, 0.8981, 0.5128, 0.7854, 0.5145, 0.7592, 0.5179, 0.7596, 0.5162, 0.7861, 0.3691, 0.6376, 0.5516, 0.6737, 0.5454, 0.6972, 0.3614, 0.6606, 0.2201, 0.8849, 0.1472, 0.8807, 0.1484, 0.8712, 0.2219, 0.8756, 0.5931, 0.3304, 0.5931, 0.1802, 0.6128, 0.1815, 0.6126, 0.333, 0.4523, 0.002504, 0.6766, 0.04686, 0.6689, 0.07576, 0.4427, 0.03078, 0.4427, 0.03078, 0.6689, 0.07576, 0.4388, 0.06068, 0.4427, 0.0006146, 0.6126, 0.333, 0.6128, 0.1815, 0.6311, 0.1632, 0.6309, 0.3147, 0.2219, 0.8756, 0.1484, 0.8712, 0.149, 0.8616, 0.2225, 0.8659, 0.3614, 0.6606, 0.5454, 0.6972, 0.3582, 0.685, 0.3614, 0.6361, 0.5162, 0.7861, 0.5179, 0.7596, 0.5197, 0.7332, 0.5197, 0.7861, 0.8973, 0.8981, 0.8531, 0.8539, 0.865, 0.842, 0.9093, 0.8862, 0.2639, 0.8443, 0.2639, 0.7226, 0.2807, 0.7226, 0.2807, 0.8443, 0.8696, 0.7066, 0.7346, 0.7065, 0.7348, 0.6887, 0.8697, 0.6889, 0.8749, 0.6263, 0.9612, 0.6264, 0.9612, 0.6433, 0.8748, 0.6432, 0.1581, 0.9914, 0.1165, 0.9887, 0.1171, 0.9785, 0.1587, 0.9812, 0.9251, 0.2156, 0.929, 0.1571, 0.9328, 0.09858, 0.9328, 0.2156, 0.9938, 0.896, 0.9385, 0.8959, 0.9385, 0.879, 0.9938, 0.8791, 0.9578, 0.2474, 0.9276, 0.3249, 0.9474, 0.2441, 0.9685, 0.2493, 0.6971, 0.9629, 0.7047, 0.9243, 0.7124, 0.8857, 0.7021, 0.9635, 0.01116, 0.7064, 0.01416, 0.619, 0.01715, 0.5317, 0.02259, 0.706, 0.1327, 0.5738, 0.1005, 0.5717, 0.1012, 0.5619, 0.1334, 0.564, 0.9506, 0.06814, 0.8635, 0.06805, 0.8635, 0.05104, 0.9506, 0.05113, 0.7382, 0.8699, 0.6165, 0.8699, 0.6165, 0.8531, 0.7382, 0.8531, 0.3214, 0.885, 0.2772, 0.9292, 0.2652, 0.9173, 0.3095, 0.8731, 0.05578, 0.04465, 0.4037, 0.04503, 0.05871, 0.09006, 0.04695, 1.267e-06, 0.7387, 0.742, 0.8736, 0.7422, 0.8735, 0.7599, 0.7386, 0.7598, 0.87, 0.333, 0.87, 0.2353, 0.8868, 0.2353, 0.8868, 0.333, 0.2192, 0.99, 0.1897, 0.9881, 0.1904, 0.9768, 0.22, 0.9787, 0.4733, 0.874, 0.3995, 0.8696, 0.4002, 0.8599, 0.474, 0.8643, 0.5649, 0.6076, 0.3512, 0.6076, 0.3529, 0.5797, 0.5666, 0.5797, 0.7367, 0.4894, 0.6634, 0.4893, 0.6522, 0.4781, 0.7255, 0.4782, 0.9323, 0.4554, 0.9323, 0.5462, 0.9167, 0.5462, 0.9167, 0.4554, 0.2128, 0.7569, 0.1066, 0.8033, 0.1117, 0.786, 0.218, 0.7397, 0.1957, 0.9369, 0.1353, 0.933, 0.136, 0.9235, 0.1963, 0.9275, 0.4653, 0.3022, 0.2296, 0.3022, 0.243, 0.273, 0.4787, 0.273, 0.9216, 0.7056, 0.9216, 0.8015, 0.9099, 0.7898, 0.9099, 0.6939, 0.7339, 0.5859, 0.568, 0.5858, 0.5687, 0.564, 0.7346, 0.5642, 0.7315, 0.4207, 0.5588, 0.4205, 0.5597, 0.398, 0.7325, 0.3981, 0.5463, 0.9637, 0.4784, 0.9637, 0.4784, 0.9472, 0.5463, 0.9472, 0.936, 0.3442, 0.9359, 0.4175, 0.9248, 0.4063, 0.9248, 0.333, 0.06378, 0.9819, 0.03157, 0.9797, 0.03221, 0.9699, 0.06443, 0.972, 0.8439, 0.9424, 0.795, 0.9392, 0.7957, 0.9297, 0.8445, 0.9329, 0.8988, 0.9031, 0.8988, 0.9734, 0.8837, 0.9734, 0.8837, 0.9031, 0.3263, 0.682, 0.1254, 0.682, 0.1005, 0.6571, 0.3014, 0.6571, 2.584e-06, 0.8723, 0.0691, 0.8723, 0.0691, 0.8891, 1.951e-06, 0.8891, 0.5071, 0.8043, 0.4163, 0.8012, 0.4171, 0.7893, 0.5079, 0.7924, 0.7324, 0.7958, 0.6416, 0.7927, 0.6424, 0.7809, 0.7332, 0.784, 0.5935, 0.6627, 0.7335, 0.6537, 0.5959, 0.6809, 0.5888, 0.645, 0.7162, 0.09896, 0.8331, 0.1222, 0.7142, 0.1144, 0.7162, 0.08336, 0.01543, 0.8633, 0.01543, 0.7451, 0.02943, 0.7311, 0.02943, 0.8493, 0.6922, 0.9434, 0.614, 0.9433, 0.614, 0.9265, 0.6922, 0.9266, 0.4778, 0.8299, 0.5858, 0.8299, 0.5858, 0.8468, 0.4778, 0.8468, 0.4669, 0.167, 0.4364, 0.165, 0.4371, 0.1533, 0.4676, 0.1553, 0.87, 0.2234, 0.87, 0.1256, 0.8819, 0.1137, 0.8819, 0.2114, 0.5701, 0.1321, 0.5699, 0.312, 0.5463, 0.311, 0.5465, 0.1311, 0.8043, 0.4455, 0.8041, 0.5851, 0.7873, 0.5736, 0.7875, 0.434, 0.2974, 0.3347, 0.2974, 0.5565, 0.2685, 0.5547, 0.2685, 0.333, 0.94, 0.788, 0.9494, 0.7409, 0.9587, 0.6939, 0.9462, 0.7888, 0.8313, 0.5986, 0.8355, 0.527, 0.8398, 0.4554, 0.8407, 0.5986, 0.9551, 0.06998, 0.962, 0.03499, 0.969, 0.0, 0.9597, 0.07059, 0.7599, 0.1693, 0.7597, 0.3158, 0.7405, 0.3153, 0.7407, 0.1689, 0.4502, 0.937, 0.388, 0.9329, 0.3886, 0.9232, 0.4509, 0.9273, 0.8384, 0.1849, 0.8382, 0.3317, 0.8192, 0.1861, 0.8572, 0.1812, 0.857, 0.07101, 0.7664, 0.0679, 0.7672, 0.05603, 0.8578, 0.05914, 0.5305, 0.3965, 0.3828, 0.479, 0.3828, 0.4552, 0.5305, 0.3728, 0.8908, 0.4046, 0.7491, 0.4044, 0.7496, 0.3858, 0.8912, 0.386, 0.9652, 0.605, 0.9027, 0.6049, 0.8908, 0.593, 0.9533, 0.5931, 0.5464, 0.903, 0.5906, 0.9031, 0.5906, 0.92, 0.5464, 0.9199, 0.847, 0.8807, 0.7391, 0.8807, 0.7391, 0.8638, 0.847, 0.8638, 0.1138, 0.4124, 0.02204, 0.248, 0.03095, 0.2166, 0.1227, 0.381, 0.9443, 0.4897, 0.9995, 0.4898, 0.9995, 0.5066, 0.9442, 0.5066, 0.002858, 0.4431, 0.1715, 0.4433, 0.1708, 0.4654, 0.002144, 0.4652, 0.6378, 0.4924, 0.5879, 0.4891, 0.5885, 0.4794, 0.6385, 0.4827, 0.9905, 0.9498, 0.9489, 0.9471, 0.9495, 0.937, 0.9911, 0.9397, 0.99, 0.4229, 0.9458, 0.4229, 0.9458, 0.406, 0.99, 0.406, 0.3144, 0.9831, 0.2518, 0.983, 0.2638, 0.9711, 0.3263, 0.9712, 0.3263, 0.9712, 0.2638, 0.9711, 0.2519, 0.9592, 0.3144, 0.9593, 0.99, 0.406, 0.9458, 0.406, 0.9458, 0.3892, 0.99, 0.3892, 0.9911, 0.9397, 0.9495, 0.937, 0.9079, 0.9342, 0.9911, 0.9342, 0.6385, 0.4827, 0.5885, 0.4794, 0.5386, 0.4761, 0.6385, 0.4761, 0.002144, 0.4652, 0.1708, 0.4654, 0.1701, 0.4875, 0.001429, 0.4873, 0.9442, 0.5066, 0.9995, 0.5066, 0.9995, 0.5235, 0.9442, 0.5234, 0.1227, 0.381, 0.03095, 0.2166, 0.03986, 0.1852, 0.1316, 0.3496, 0.847, 0.8638, 0.7391, 0.8638, 0.7391, 0.8469, 0.847, 0.8469, 0.5464, 0.9199, 0.5906, 0.92, 0.5906, 0.9368, 0.5464, 0.9368, 0.9533, 0.5931, 0.8908, 0.593, 0.8789, 0.5811, 0.9414, 0.5811, 0.8912, 0.386, 0.7496, 0.3858, 0.7325, 0.3687, 0.8741, 0.3688, 0.5305, 0.3728, 0.3828, 0.4552, 0.3545, 0.4472, 0.5023, 0.3648, 0.8578, 0.05914, 0.7672, 0.05603, 0.6766, 0.05293, 0.8574, 0.04729, 0.8572, 0.1812, 0.8192, 0.1861, 0.8186, 0.1811, 0.8566, 0.1762, 0.4509, 0.9273, 0.3886, 0.9232, 0.3263, 0.9191, 0.4509, 0.9191, 0.7407, 0.1689, 0.7405, 0.3153, 0.7228, 0.333, 0.723, 0.1866, 0.9597, 0.07059, 0.969, 0.0, 0.9905, 0.002836, 0.9812, 0.07342, 0.8407, 0.5986, 0.8398, 0.4554, 0.8586, 0.4554, 0.8595, 0.5986, 0.9462, 0.7888, 0.9587, 0.6939, 0.9772, 0.6963, 0.9648, 0.7912, 0.2685, 0.333, 0.2685, 0.5547, 0.2409, 0.5822, 0.2409, 0.3605, 0.7875, 0.434, 0.7873, 0.5736, 0.7704, 0.5904, 0.7706, 0.4508, 0.5465, 0.1311, 0.5463, 0.311, 0.5243, 0.333, 0.5245, 0.1531, 0.8819, 0.2114, 0.8819, 0.1137, 0.8938, 0.1018, 0.8938, 0.1995, 0.4676, 0.1553, 0.4371, 0.1533, 0.4067, 0.1513, 0.4676, 0.1513, 0.4778, 0.8468, 0.5858, 0.8468, 0.5858, 0.8636, 0.4778, 0.8636, 0.6922, 0.9266, 0.614, 0.9265, 0.6021, 0.9145, 0.6803, 0.9146, 0.02943, 0.8493, 0.02943, 0.7311, 0.04343, 0.7171, 0.04343, 0.8353, 0.7162, 0.08336, 0.7142, 0.1144, 0.7023, 0.1136, 0.7043, 0.08258, 0.5888, 0.645, 0.5959, 0.6809, 0.5849, 0.6831, 0.5778, 0.6471, 0.7332, 0.784, 0.6424, 0.7809, 0.5516, 0.7777, 0.7328, 0.7721, 0.5079, 0.7924, 0.4171, 0.7893, 0.3263, 0.7862, 0.5075, 0.7806, 1.951e-06, 0.8891, 0.0691, 0.8891, 0.06909, 0.906, 1.327e-06, 0.906, 0.3014, 0.6571, 0.1005, 0.6571, 0.07556, 0.6321, 0.2764, 0.6321, 0.8837, 0.9031, 0.8837, 0.9734, 0.8729, 0.9841, 0.8729, 0.9138, 0.8445, 0.9329, 0.7957, 0.9297, 0.7468, 0.9265, 0.8445, 0.9265, 0.06443, 0.972, 0.03221, 0.9699, 4.022e-08, 0.9678, 0.06443, 0.9678, 0.9248, 0.333, 0.9248, 0.4063, 0.9136, 0.4174, 0.9137, 0.3442, 0.5463, 0.9472, 0.4784, 0.9472, 0.4784, 0.9306, 0.5463, 0.9306, 0.7325, 0.3981, 0.5597, 0.398, 0.5386, 0.3768, 0.7113, 0.3769, 0.7346, 0.5642, 0.5687, 0.564, 0.5694, 0.5423, 0.7353, 0.5424, 0.9099, 0.6939, 0.9099, 0.7898, 0.8982, 0.8015, 0.8982, 0.7056, 0.4787, 0.273, 0.243, 0.273, 0.2138, 0.2437, 0.4494, 0.2437, 0.1963, 0.9275, 0.136, 0.9235, 0.07556, 0.9196, 0.1963, 0.9196, 0.218, 0.7397, 0.1117, 0.786, 0.09364, 0.7789, 0.1999, 0.7326, 0.9167, 0.4554, 0.9167, 0.5462, 0.9056, 0.5572, 0.9056, 0.4665, 0.7255, 0.4782, 0.6522, 0.4781, 0.641, 0.4669, 0.7143, 0.467, 0.5666, 0.5797, 0.3529, 0.5797, 0.3263, 0.5532, 0.54, 0.5532, 0.474, 0.8643, 0.4002, 0.8599, 0.3263, 0.8556, 0.4739, 0.8546, 0.22, 0.9787, 0.1904, 0.9768, 0.1609, 0.9749, 0.22, 0.9749, 0.8868, 0.333, 0.8868, 0.2353, 0.8988, 0.2234, 0.8988, 0.3211, 0.7386, 0.7598, 0.8735, 0.7599, 0.8734, 0.7777, 0.7384, 0.7775, 0.04695, 1.267e-06, 0.05871, 0.09006, 0.04686, 0.09124, 0.0351, 0.001174, 0.3095, 0.8731, 0.2652, 0.9173, 0.2484, 0.9173, 0.2926, 0.8731, 0.7382, 0.8531, 0.6165, 0.8531, 0.6021, 0.8387, 0.7237, 0.8387, 0.9506, 0.05113, 0.8635, 0.05104, 0.8636, 0.03402, 0.9507, 0.03412, 0.1334, 0.564, 0.1012, 0.5619, 0.06895, 0.5597, 0.1334, 0.5597, 0.02259, 0.706, 0.01715, 0.5317, 0.04003, 0.5317, 0.04546, 0.706, 0.7021, 0.9635, 0.7124, 0.8857, 0.7314, 0.8882, 0.7211, 0.966, 0.9685, 0.2493, 0.9474, 0.2441, 0.9487, 0.2389, 0.9697, 0.2441, 0.9938, 0.8791, 0.9385, 0.879, 0.9386, 0.8622, 0.9938, 0.8622, 0.9328, 0.2156, 0.9328, 0.09858, 0.9511, 0.09858, 0.9511, 0.2156, 0.1587, 0.9812, 0.1171, 0.9785, 0.07556, 0.9758, 0.1587, 0.9758, 0.8748, 0.6432, 0.9612, 0.6433, 0.9612, 0.6602, 0.8748, 0.6601, 0.8697, 0.6889, 0.7348, 0.6887, 0.7349, 0.671, 0.8699, 0.6711, 0.2807, 0.8443, 0.2807, 0.7226, 0.2951, 0.7082, 0.2951, 0.8299, 0.9093, 0.8862, 0.865, 0.842, 0.865, 0.8251, 0.9093, 0.8693, 0.5197, 0.7861, 0.5197, 0.7332, 0.5398, 0.7332, 0.5398, 0.7861, 0.3614, 0.6361, 0.3582, 0.685, 0.3486, 0.6843, 0.3518, 0.6355, 0.2225, 0.8659, 0.149, 0.8616, 0.07556, 0.8572, 0.2225, 0.8563, 0.6309, 0.3147, 0.6311, 0.1632, 0.6494, 0.145, 0.6492, 0.2964, 0.4427, 0.0006146, 0.4388, 0.06068, 0.4294, 0.06007, 0.4333, 0.0, 0.4333, 0.0, 0.4294, 0.06007, 0.4254, 0.1201, 0.4254, 4.826e-07, 0.6492, 0.2964, 0.6494, 0.145, 0.6677, 0.1575, 0.6675, 0.309, 0.2225, 0.8563, 0.07556, 0.8572, 0.07556, 0.8379, 0.2225, 0.837, 0.3518, 0.6355, 0.3486, 0.6843, 0.3454, 0.7332, 0.3454, 0.6355, 0.5398, 0.7861, 0.5398, 0.7332, 0.5467, 0.7856, 0.5331, 0.7874, 0.9093, 0.8693, 0.865, 0.8251, 0.877, 0.8132, 0.9212, 0.8574, 0.2951, 0.8299, 0.2951, 0.7082, 0.3119, 0.7082, 0.3119, 0.8299, 0.8699, 0.6711, 0.7349, 0.671, 0.7351, 0.6532, 0.87, 0.6534, 0.8748, 0.6601, 0.9612, 0.6602, 0.9612, 0.677, 0.8748, 0.6769, 0.1587, 0.9758, 0.07556, 0.9758, 0.07556, 0.9555, 0.1587, 0.9555, 0.9511, 0.2156, 0.9511, 0.09858, 0.9664, 0.2146, 0.9361, 0.2186, 0.9938, 0.8622, 0.9386, 0.8622, 0.9386, 0.8453, 0.9939, 0.8454, 0.9697, 0.2441, 0.9487, 0.2389, 0.9276, 0.2338, 0.9702, 0.2413, 0.7211, 0.966, 0.7314, 0.8882, 0.7314, 0.9667, 0.7109, 0.9667, 0.04546, 0.706, 0.04003, 0.5317, 0.06817, 0.7038, 0.02323, 0.7112, 0.1334, 0.5597, 0.06895, 0.5597, 0.06895, 0.5401, 0.1334, 0.5401, 0.9507, 0.03412, 0.8636, 0.03402, 0.8636, 0.01701, 0.9507, 0.01711, 0.7237, 0.8387, 0.6021, 0.8387, 0.6021, 0.8219, 0.7237, 0.8219, 0.2926, 0.8731, 0.2484, 0.9173, 0.2364, 0.9054, 0.2807, 0.8612, 0.0351, 0.001174, 0.04686, 0.09124, 0.05861, 0.1813, 0.02345, 0.003479, 0.7384, 0.7775, 0.8734, 0.7777, 0.8732, 0.7954, 0.7383, 0.7953, 0.8988, 0.3211, 0.8988, 0.2234, 0.9156, 0.2234, 0.9156, 0.3211, 0.22, 0.9749, 0.1609, 0.9749, 0.1609, 0.9523, 0.22, 0.9523, 0.4739, 0.8546, 0.3263, 0.8556, 0.3263, 0.8361, 0.4739, 0.8352, 0.54, 0.5532, 0.3263, 0.5532, 0.328, 0.5253, 0.5417, 0.5253, 0.7143, 0.467, 0.641, 0.4669, 0.6522, 0.4557, 0.7255, 0.4558, 0.9056, 0.4665, 0.9056, 0.5572, 0.8899, 0.5572, 0.8899, 0.4665, 0.1999, 0.7326, 0.09364, 0.7789, 0.07556, 0.7719, 0.1818, 0.7255, 0.1963, 0.9196, 0.07556, 0.9196, 0.07556, 0.9007, 0.1963, 0.9007, 0.4494, 0.2437, 0.2138, 0.2437, 0.1845, 0.2144, 0.4202, 0.2144, 0.8982, 0.7056, 0.8982, 0.8015, 0.8865, 0.8132, 0.8865, 0.7173, 0.7353, 0.5424, 0.5694, 0.5423, 0.5701, 0.5205, 0.736, 0.5207, 0.7113, 0.3769, 0.5386, 0.3768, 0.5396, 0.3542, 0.7123, 0.3544, 0.5463, 0.9306, 0.4784, 0.9306, 0.4784, 0.914, 0.5463, 0.914, 0.9137, 0.3442, 0.9136, 0.4174, 0.9024, 0.4286, 0.9025, 0.3553, 0.06443, 0.9678, 4.022e-08, 0.9678, 0.0, 0.9481, 0.06443, 0.9481, 0.8445, 0.9265, 0.7468, 0.9265, 0.7468, 0.9074, 0.8445, 0.9074, 0.8729, 0.9138, 0.8729, 0.9841, 0.8577, 0.9841, 0.8577, 0.9138, 0.2764, 0.6321, 0.07556, 0.6321, 0.08698, 0.6072, 0.2878, 0.6072, 1.327e-06, 0.906, 0.06909, 0.906, 0.06909, 0.9229, 6.636e-07, 0.9229, 0.5075, 0.7806, 0.3263, 0.7862, 0.3263, 0.7625, 0.5075, 0.7568, 0.7328, 0.7721, 0.5516, 0.7777, 0.5516, 0.754, 0.7328, 0.7483, 0.5778, 0.6471, 0.5849, 0.6831, 0.592, 0.719, 0.5732, 0.6484, 0.7043, 0.08258, 0.7023, 0.1136, 0.7003, 0.1447, 0.7003, 0.08258, 0.04343, 0.8353, 0.04343, 0.7171, 0.05744, 0.7289, 0.05744, 0.8471, 0.6803, 0.9146, 0.6021, 0.9145, 0.6021, 0.8977, 0.6803, 0.8977, 0.4778, 0.8636, 0.5858, 0.8636, 0.5858, 0.8805, 0.4778, 0.8805, 0.4676, 0.1513, 0.4067, 0.1513, 0.4067, 0.1281, 0.4676, 0.1281, 0.8938, 0.1995, 0.8938, 0.1018, 0.9058, 0.1137, 0.9058, 0.2114, 0.5245, 0.1531, 0.5243, 0.333, 0.5007, 0.332, 0.5009, 0.1521, 0.7706, 0.4508, 0.7704, 0.5904, 0.7536, 0.6072, 0.7537, 0.4677, 0.2409, 0.3605, 0.2409, 0.5822, 0.212, 0.5805, 0.212, 0.3588, 0.9648, 0.7912, 0.9772, 0.6963, 0.9773, 0.7921, 0.9523, 0.7921, 0.8595, 0.5986, 0.8586, 0.4554, 0.8782, 0.5972, 0.8412, 0.6024, 0.9812, 0.07342, 0.9905, 0.002836, 0.9905, 0.07403, 0.9719, 0.07403, 0.723, 0.1866, 0.7228, 0.333, 0.7036, 0.3326, 0.7038, 0.1862, 0.4509, 0.9191, 0.3263, 0.9191, 0.3263, 0.8996, 0.4509, 0.8996, 0.8566, 0.1762, 0.8186, 0.1811, 0.7806, 0.1861, 0.8556, 0.1713, 0.8574, 0.04729, 0.6766, 0.05293, 0.6766, 0.0292, 0.8574, 0.02356, 0.5023, 0.3648, 0.3545, 0.4472, 0.3263, 0.4392, 0.474, 0.3568, 0.8741, 0.3688, 0.7325, 0.3687, 0.7329, 0.3501, 0.8745, 0.3502, 0.9414, 0.5811, 0.8789, 0.5811, 0.8908, 0.5691, 0.9533, 0.5692, 0.5464, 0.9368, 0.5906, 0.9368, 0.5906, 0.9537, 0.5464, 0.9537, 0.847, 0.8469, 0.7391, 0.8469, 0.7391, 0.8301, 0.847, 0.8301, 0.1316, 0.3496, 0.03986, 0.1852, 0.0663, 0.1852, 0.1581, 0.3496, 0.9442, 0.5234, 0.9995, 0.5235, 0.9995, 0.5404, 0.9442, 0.5403, 0.001429, 0.4873, 0.1701, 0.4875, 0.1694, 0.5096, 0.0007146, 0.5094, 0.6385, 0.4761, 0.5386, 0.4761, 0.5386, 0.4566, 0.6385, 0.4566, 0.9911, 0.9342, 0.9079, 0.9342, 0.9079, 0.9139, 0.9911, 0.9139, 0.99, 0.3892, 0.9458, 0.3892, 0.9458, 0.3723, 0.99, 0.3723, 0.3144, 0.9593, 0.2519, 0.9592, 0.24, 0.9472, 0.3025, 0.9473, 0.3025, 0.9473, 0.24, 0.9472, 0.2519, 0.9353, 0.3144, 0.9354, 0.99, 0.3723, 0.9458, 0.3723, 0.9458, 0.3554, 0.99, 0.3554, 0.9911, 0.9139, 0.9079, 0.9139, 0.9904, 0.9031, 0.9932, 0.9246, 0.6385, 0.4566, 0.5386, 0.4566, 0.6376, 0.4436, 0.641, 0.4694, 0.0007146, 0.5094, 0.1694, 0.5096, 0.1687, 0.5317, 0.0, 0.5315, 0.9442, 0.5403, 0.9995, 0.5404, 0.9995, 0.5572, 0.9442, 0.5572, 0.1581, 0.3496, 0.0663, 0.1852, 0.09274, 0.1852, 0.1845, 0.3496, 0.847, 0.8301, 0.7391, 0.8301, 0.7391, 0.8132, 0.847, 0.8132, 0.5464, 0.9537, 0.5906, 0.9537, 0.5906, 0.9706, 0.5463, 0.9705, 0.9533, 0.5692, 0.8908, 0.5691, 0.9027, 0.5572, 0.9653, 0.5573, 0.8745, 0.3502, 0.7329, 0.3501, 0.7446, 0.333, 0.8863, 0.3331, 0.474, 0.3568, 0.3263, 0.4392, 0.3263, 0.4154, 0.474, 0.333, 0.8574, 0.02356, 0.6766, 0.0292, 0.8552, 0.0, 0.8628, 0.04662, 0.8556, 0.1713, 0.7806, 0.1861, 0.7787, 0.1762, 0.8537, 0.1614, 0.4509, 0.8996, 0.3263, 0.8996, 0.4498, 0.8834, 0.4541, 0.9156, 0.7038, 0.1862, 0.7036, 0.3326, 0.6859, 0.3204, 0.6861, 0.174, 0.9719, 0.07403, 0.9905, 0.07403, 0.9905, 0.0797, 0.9719, 0.0797, 0.8412, 0.6024, 0.8782, 0.5972, 0.8789, 0.6021, 0.8418, 0.6072, 0.9523, 0.7921, 0.9773, 0.7921, 0.9773, 0.7969, 0.9523, 0.7969, 0.212, 0.3588, 0.212, 0.5805, 0.1845, 0.5679, 0.1845, 0.3462, 0.7537, 0.4677, 0.7536, 0.6072, 0.7367, 0.5957, 0.7369, 0.4561, 0.5009, 0.1521, 0.5007, 0.332, 0.4787, 0.3196, 0.4789, 0.1398, 0.9058, 0.2114, 0.9058, 0.1137, 0.9177, 0.1256, 0.9177, 0.2234, 0.4676, 0.1281, 0.4067, 0.1281, 0.4671, 0.1201, 0.4692, 0.1359, 0.4778, 0.8805, 0.5858, 0.8805, 0.5858, 0.8974, 0.4778, 0.8974, 0.6803, 0.8977, 0.6021, 0.8977, 0.6141, 0.8857, 0.6922, 0.8858, 0.05744, 0.8471, 0.05744, 0.7289, 0.07144, 0.7408, 0.07144, 0.859, 0.7003, 0.08258, 0.7003, 0.1447, 0.6766, 0.1447, 0.6766, 0.08258, 0.5732, 0.6484, 0.592, 0.719, 0.5705, 0.7247, 0.5516, 0.6541, 0.7328, 0.7483, 0.5516, 0.754, 0.7305, 0.7247, 0.7382, 0.7714, 0.5075, 0.7568, 0.3263, 0.7625, 0.5052, 0.7332, 0.5128, 0.7799, 6.636e-07, 0.9229, 0.06909, 0.9229, 0.06909, 0.9397, 0.0, 0.9397, 0.2878, 0.6072, 0.08698, 0.6072, 0.09839, 0.5822, 0.2993, 0.5822, 0.8577, 0.9138, 0.8577, 0.9841, 0.847, 0.9734, 0.847, 0.9031, 0.8445, 0.9074, 0.7468, 0.9074, 0.8437, 0.8946, 0.847, 0.9199, 0.06443, 0.9481, 0.0, 0.9481, 0.06388, 0.9397, 0.06607, 0.9564, 0.9025, 0.3553, 0.9024, 0.4286, 0.8912, 0.4174, 0.8913, 0.3441, 0.5463, 0.914, 0.4784, 0.914, 0.4784, 0.8974, 0.5463, 0.8974, 0.7123, 0.3544, 0.5396, 0.3542, 0.5514, 0.333, 0.7241, 0.3332, 0.736, 0.5207, 0.5701, 0.5205, 0.5708, 0.4988, 0.7367, 0.499, 0.8865, 0.7173, 0.8865, 0.8132, 0.8748, 0.8015, 0.8748, 0.7056, 0.4202, 0.2144, 0.1845, 0.2144, 0.1979, 0.1852, 0.4336, 0.1852, 0.1963, 0.9007, 0.07556, 0.9007, 0.1953, 0.8849, 0.1994, 0.9162, 0.1818, 0.7255, 0.07556, 0.7719, 0.08071, 0.7546, 0.1869, 0.7082, 0.8899, 0.4665, 0.8899, 0.5572, 0.8789, 0.5462, 0.8789, 0.4554, 0.7255, 0.4558, 0.6522, 0.4557, 0.6634, 0.4446, 0.7367, 0.4446, 0.5417, 0.5253, 0.328, 0.5253, 0.3401, 0.4988, 0.5538, 0.4988, 0.4739, 0.8352, 0.3263, 0.8361, 0.4725, 0.8159, 0.4778, 0.8541, 0.22, 0.9523, 0.1609, 0.9523, 0.2195, 0.9446, 0.2215, 0.9599, 0.9156, 0.3211, 0.9156, 0.2234, 0.9276, 0.2353, 0.9276, 0.333, 0.7383, 0.7953, 0.8732, 0.7954, 0.8731, 0.8132, 0.7382, 0.813, 0.02345, 0.003479, 0.05861, 0.1813, 0.03516, 0.1852, 0.0, 0.00736, 0.2807, 0.8612, 0.2364, 0.9054, 0.2364, 0.8885, 0.2807, 0.8443, 0.7237, 0.8219, 0.6021, 0.8219, 0.6143, 0.8074, 0.7359, 0.8074, 0.9507, 0.01711, 0.8636, 0.01701, 0.8636, 0.0, 0.9507, 9.645e-05, 0.1334, 0.5401, 0.06895, 0.5401, 0.1328, 0.5317, 0.135, 0.5484, 0.02323, 0.7112, 0.06817, 0.7038, 0.06895, 0.7098, 0.02401, 0.7171, 0.7109, 0.9667, 0.7314, 0.9667, 0.7314, 0.9717, 0.7109, 0.9717, 0.9702, 0.2413, 0.9276, 0.2338, 0.9294, 0.2234, 0.9721, 0.2309, 0.9939, 0.8454, 0.9386, 0.8453, 0.9386, 0.8284, 0.9939, 0.8285, 0.9361, 0.2186, 0.9664, 0.2146, 0.967, 0.2194, 0.9367, 0.2234, 0.1587, 0.9555, 0.07556, 0.9555, 0.158, 0.9446, 0.1609, 0.9661, 0.8748, 0.6769, 0.9612, 0.677, 0.9612, 0.6939, 0.8748, 0.6938, 0.87, 0.6534, 0.7351, 0.6532, 0.7352, 0.6355, 0.8701, 0.6356, 0.3119, 0.8299, 0.3119, 0.7082, 0.3263, 0.7204, 0.3263, 0.8421, 0.9212, 0.8574, 0.877, 0.8132, 0.8938, 0.8132, 0.9381, 0.8574, 0.5331, 0.7874, 0.5467, 0.7856, 0.5474, 0.7908, 0.5337, 0.7926, 0.3454, 0.6355, 0.3454, 0.7332, 0.3263, 0.7332, 0.3263, 0.6355, 0.2225, 0.837, 0.07556, 0.8379, 0.2211, 0.8178, 0.2263, 0.8558, 0.6675, 0.309, 0.6677, 0.1575, 0.6859, 0.1701, 0.6858, 0.3216, 0.4254, 4.826e-07, 0.4254, 0.1201, 0.4067, 0.1201, 0.4067, 8.245e-07])
me_cristmastree.use_remesh_preserve_volume = False
me_cristmastree.use_remesh_preserve_attributes = False
me_cristmastree.use_mirror_vertex_groups = False
me_cristmastree.update()

# ---- objects
ob_mesh = bpy.data.objects.new('Mesh', me_cristmastree)

# ---- transforms, parenting, visibility, modifiers, constraints
ob_mesh.location = (0.0, 0.0, 0.0)
ob_mesh.rotation_euler = (1.571, -0.0, 0.0)
ob_mesh.lineart.crease_threshold = 0.0

# ---- collection membership
col_collection_1.objects.link(ob_mesh)

# ---- scene / render settings (as saved in the file)
scene.frame_start = 1; scene.frame_end = 250; scene.frame_set(1)
scene.render.engine = 'BLENDER_EEVEE_NEXT'
scene.render.image_settings.color_mode = 'RGB'
scene.render.image_settings.compression = 90
scene.render.resolution_percentage = 50
scene.render.dither_intensity = 0.0
scene.render.bake_margin = 2
scene.render.bake_bias = 0.0
scene.cycles.use_denoising = False
scene.cycles.samples = 10
scene.cycles.sampling_pattern = 'TABULATED_SOBOL'
scene.cycles.light_sampling_threshold = 0.0
scene.cycles.use_adaptive_sampling = False
scene.cycles.use_light_tree = False
scene.cycles.blur_glossy = 0.0
scene.cycles.volume_bounces = 1
scene.cycles.pixel_filter_type = 'GAUSSIAN'
scene.cycles.sample_clamp_indirect = 0.0
scene.view_settings.view_transform = 'Standard'
bpy.context.view_layer.update()

# ---- added for rendering (the .blend has no active camera and no usable light): camera, sun
cam_auto = bpy.data.cameras.new('AutoCamera')
cam_auto.lens = 50.0
cam_auto.sensor_width = 36.0
cam_auto.clip_end = 1000.0
ob_auto_camera = bpy.data.objects.new('AutoCamera', cam_auto)
scene.collection.objects.link(ob_auto_camera)
ob_auto_camera.location = (14.1323, -16.8587, 16.1572)
ob_auto_camera.rotation_euler = (1.09748, -7.21219e-08, 0.694738)
scene.camera = ob_auto_camera
light_auto_sun = bpy.data.lights.new('AutoSun', 'SUN')
light_auto_sun.energy = 3.0
light_auto_sun.angle = 0.0523599
ob_auto_sun = bpy.data.objects.new('AutoSun', light_auto_sun)
scene.collection.objects.link(ob_auto_sun)
ob_auto_sun.rotation_euler = (0.872665, 0.174533, 0.523599)
bpy.context.view_layer.update()
